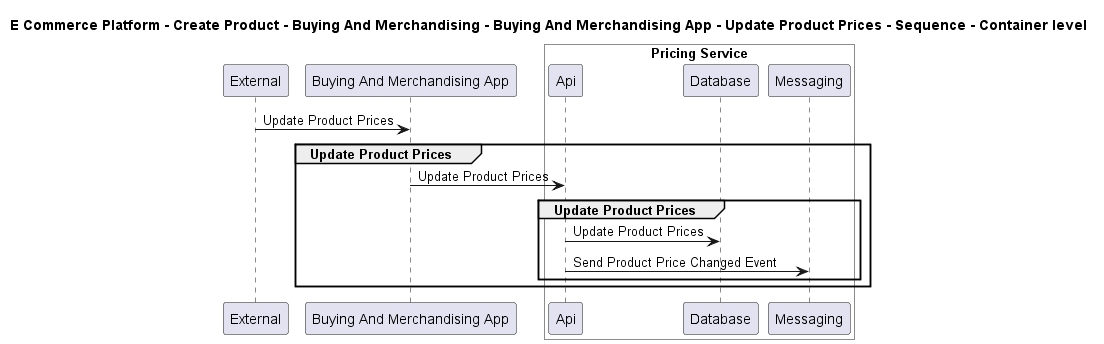

The diagram above was rendered by PlantUML. Its source (embedded in the PNG):
@startuml

title E Commerce Platform - Create Product - Buying And Merchandising - Buying And Merchandising App - Update Product Prices - Sequence - Container level

participant "External" as C4InterFlow.SoftwareSystems.ExternalSystem
participant "Buying And Merchandising App" as ECommercePlatform.CreateProduct.BuyingAndMerchandising.SoftwareSystems.BuyingAndMerchandisingApp

box "Pricing Service" #White
    participant "Api" as ECommercePlatform.CreateProduct.PriceManagement.SoftwareSystems.PricingService.Containers.Api
    participant "Database" as ECommercePlatform.CreateProduct.PriceManagement.SoftwareSystems.PricingService.Containers.Database
    participant "Messaging" as ECommercePlatform.CreateProduct.PriceManagement.SoftwareSystems.PricingService.Containers.Messaging
end box


C4InterFlow.SoftwareSystems.ExternalSystem -> ECommercePlatform.CreateProduct.BuyingAndMerchandising.SoftwareSystems.BuyingAndMerchandisingApp : Update Product Prices
group Update Product Prices
ECommercePlatform.CreateProduct.BuyingAndMerchandising.SoftwareSystems.BuyingAndMerchandisingApp -> ECommercePlatform.CreateProduct.PriceManagement.SoftwareSystems.PricingService.Containers.Api : Update Product Prices
group Update Product Prices
ECommercePlatform.CreateProduct.PriceManagement.SoftwareSystems.PricingService.Containers.Api -> ECommercePlatform.CreateProduct.PriceManagement.SoftwareSystems.PricingService.Containers.Database : Update Product Prices
ECommercePlatform.CreateProduct.PriceManagement.SoftwareSystems.PricingService.Containers.Api -> ECommercePlatform.CreateProduct.PriceManagement.SoftwareSystems.PricingService.Containers.Messaging : Send Product Price Changed Event
end
end


@enduml